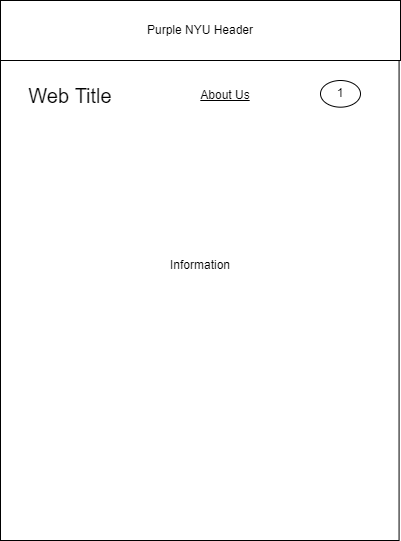

The diagram above was exported from draw.io. Its source (the exported page's mxGraphModel, read from the mxfile embedded in the PNG):
<mxGraphModel dx="1343" dy="832" grid="1" gridSize="10" guides="1" tooltips="1" connect="1" arrows="1" fold="1" page="1" pageScale="1" pageWidth="850" pageHeight="1100" math="0" shadow="0">
  <root>
    <mxCell id="0" />
    <mxCell id="1" parent="0" />
    <mxCell id="FjY58ojdqr_CEo2IWBqr-1" value="" style="rounded=0;whiteSpace=wrap;html=1;" parent="1" vertex="1">
      <mxGeometry x="200" y="80" width="398.57" height="540" as="geometry" />
    </mxCell>
    <mxCell id="FjY58ojdqr_CEo2IWBqr-2" value="Purple NYU Header" style="rounded=0;whiteSpace=wrap;html=1;" parent="1" vertex="1">
      <mxGeometry x="200" y="80" width="400" height="60" as="geometry" />
    </mxCell>
    <mxCell id="FjY58ojdqr_CEo2IWBqr-3" value="Web Title" style="text;html=1;strokeColor=none;fillColor=none;align=center;verticalAlign=middle;whiteSpace=wrap;rounded=0;fontSize=20;" parent="1" vertex="1">
      <mxGeometry x="220" y="160" width="100" height="30" as="geometry" />
    </mxCell>
    <mxCell id="FjY58ojdqr_CEo2IWBqr-4" value="&lt;u&gt;About Us&lt;/u&gt;" style="text;html=1;strokeColor=none;fillColor=none;align=center;verticalAlign=middle;whiteSpace=wrap;rounded=0;fontSize=12;" parent="1" vertex="1">
      <mxGeometry x="395" y="160" width="60" height="30" as="geometry" />
    </mxCell>
    <mxCell id="FjY58ojdqr_CEo2IWBqr-10" value="Information" style="text;html=1;strokeColor=none;fillColor=none;align=center;verticalAlign=middle;whiteSpace=wrap;rounded=0;fontSize=12;" parent="1" vertex="1">
      <mxGeometry x="370" y="330" width="60" height="30" as="geometry" />
    </mxCell>
    <mxCell id="FjY58ojdqr_CEo2IWBqr-12" value="1" style="ellipse;whiteSpace=wrap;html=1;" parent="1" vertex="1">
      <mxGeometry x="520" y="160" width="40" height="26.67" as="geometry" />
    </mxCell>
  </root>
</mxGraphModel>